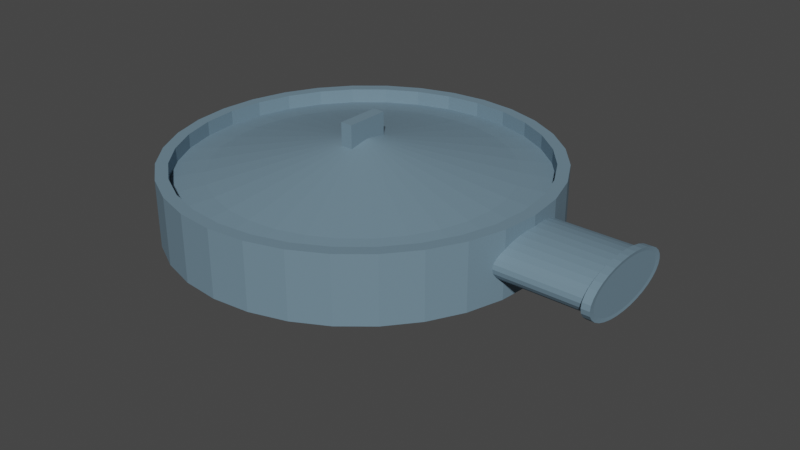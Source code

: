 # Source: intake.blend  (saved by Blender 3.5.10; exported with 4.5.12 LTS)
import bpy
from mathutils import Matrix  # noqa: F401  (used for matrix-valued properties, if any)

bpy.ops.wm.read_factory_settings(use_empty=True)
scene = bpy.context.scene
scene.name = 'Scene'

# ---- collections
col_collection = bpy.data.collections.new('Collection'); scene.collection.children.link(col_collection)

# ---- materials (node trees are filled in below, after node groups)
mat_material_001 = bpy.data.materials.new('Material.001')
mat_material_001.use_transparent_shadow = False

# ---- material node trees
mat_material_001.use_nodes = True; mat_material_001.node_tree.nodes.clear()
_N = mat_material_001.node_tree.nodes; _L = mat_material_001.node_tree.links
n0 = _N.new('ShaderNodeBsdfPrincipled'); n0.name = 'Principled BSDF'; n0.location = (10, 300)
n0.distribution = 'GGX'
n0.subsurface_method = 'RANDOM_WALK_SKIN'
n0.inputs[0].default_value = (0.1551, 0.2441, 0.3108, 1.0)
n0.inputs[3].default_value = 1.45
n0.inputs[27].default_value = (0.0, 0.0, 0.0, 1.0)
n0.inputs[28].default_value = 1.0
n1 = _N.new('ShaderNodeOutputMaterial'); n1.name = 'Material Output'; n1.location = (300, 300)
_L.new(n0.outputs[0], n1.inputs[0])
n1.is_active_output = True

# ---- world
world_world = bpy.data.worlds.new('World'); scene.world = world_world
world_world.use_nodes = True; world_world.node_tree.nodes.clear()
_N = world_world.node_tree.nodes; _L = world_world.node_tree.links
n0 = _N.new('ShaderNodeOutputWorld'); n0.name = 'World Output'; n0.location = (300, 300)
n1 = _N.new('ShaderNodeBackground'); n1.name = 'Background'; n1.location = (10, 300)
n1.inputs[0].default_value = (0.05088, 0.05088, 0.05088, 1.0)
_L.new(n1.outputs[0], n0.inputs[0])
n0.is_active_output = True
world_world.color = (0.05088, 0.05088, 0.05088)
world_world.use_sun_shadow = False
world_world.sun_shadow_jitter_overblur = 0.0

# ---- meshes
me_cylinder = bpy.data.meshes.new('Cylinder')
me_cylinder.from_pydata([(0.0, 1.0, -1.0), (0.0, 0.9373, 1.0), (0.1951, 0.9808, -1.0), (0.1829, 0.9193, 1.0), (0.3827, 0.9239, -1.0), (0.3587, 0.866, 1.0), (0.5556, 0.8315, -1.0), (0.5207, 0.7793, 1.0), (0.7071, 0.7071, -1.0), (0.6628, 0.6628, 1.0), (0.8315, 0.5556, -1.0), (0.7793, 0.5207, 1.0), (0.9239, 0.3827, -1.0), (0.866, 0.3587, 1.0), (0.9808, 0.1951, -1.0), (0.9193, 0.1829, 1.0), (1.0, 0.0, -1.0), (0.9373, 0.0, 1.0), (0.9808, -0.1951, -1.0), (0.9193, -0.1829, 1.0), (0.9239, -0.3827, -1.0), (0.866, -0.3587, 1.0), (0.8315, -0.5556, -1.0), (0.7793, -0.5207, 1.0), (0.7071, -0.7071, -1.0), (0.6628, -0.6628, 1.0), (0.5556, -0.8315, -1.0), (0.5207, -0.7793, 1.0), (0.3827, -0.9239, -1.0), (0.3587, -0.866, 1.0), (0.1951, -0.9808, -1.0), (0.1829, -0.9193, 1.0), (0.0, -1.0, -1.0), (0.0, -0.9373, 1.0), (-0.1951, -0.9808, -1.0), (-0.1829, -0.9193, 1.0), (-0.3827, -0.9239, -1.0), (-0.3587, -0.866, 1.0), (-0.5556, -0.8315, -1.0), (-0.5207, -0.7793, 1.0), (-0.7071, -0.7071, -1.0), (-0.6628, -0.6628, 1.0), (-0.8315, -0.5556, -1.0), (-0.7793, -0.5207, 1.0), (-0.9239, -0.3827, -1.0), (-0.866, -0.3587, 1.0), (-0.9808, -0.1951, -1.0), (-0.9193, -0.1829, 1.0), (-1.0, 0.0, -1.0), (-0.9373, 0.0, 1.0), (-0.9808, 0.1951, -1.0), (-0.9193, 0.1829, 1.0), (-0.9239, 0.3827, -1.0), (-0.866, 0.3587, 1.0), (-0.8315, 0.5556, -1.0), (-0.7793, 0.5207, 1.0), (-0.7071, 0.7071, -1.0), (-0.6628, 0.6628, 1.0), (-0.5556, 0.8315, -1.0), (-0.5207, 0.7793, 1.0), (-0.3827, 0.9239, -1.0), (-0.3587, 0.866, 1.0), (-0.1951, 0.9808, -1.0), (-0.1829, 0.9193, 1.0), (0.1951, 0.9808, 1.0), (0.0, 1.0, 1.0), (0.3827, 0.9239, 1.0), (0.5556, 0.8315, 1.0), (0.7071, 0.7071, 1.0), (0.8315, 0.5556, 1.0), (0.9239, 0.3827, 1.0), (0.9808, 0.1951, 1.0), (1.0, 0.0, 1.0), (0.9808, -0.1951, 1.0), (0.9239, -0.3827, 1.0), (0.8315, -0.5556, 1.0), (0.7071, -0.7071, 1.0), (0.5556, -0.8315, 1.0), (0.3827, -0.9239, 1.0), (0.1951, -0.9808, 1.0), (0.0, -1.0, 1.0), (-0.1951, -0.9808, 1.0), (-0.3827, -0.9239, 1.0), (-0.5556, -0.8315, 1.0), (-0.7071, -0.7071, 1.0), (-0.8315, -0.5556, 1.0), (-0.9239, -0.3827, 1.0), (-0.9808, -0.1951, 1.0), (-1.0, 0.0, 1.0), (-0.9808, 0.1951, 1.0), (-0.9239, 0.3827, 1.0), (-0.8315, 0.5556, 1.0), (-0.7071, 0.7071, 1.0), (-0.5556, 0.8315, 1.0), (-0.3827, 0.9239, 1.0), (-0.1951, 0.9808, 1.0), (0.1493, 0.7507, 0.7017), (0.0, 0.7654, 0.7017), (0.2929, 0.7071, 0.7017), (0.4252, 0.6364, 0.7017), (0.5412, 0.5412, 0.7017), (0.6364, 0.4252, 0.7017), (0.7071, 0.2929, 0.7017), (0.7507, 0.1493, 0.7017), (0.7654, 0.0, 0.7017), (0.7507, -0.1493, 0.7017), (0.7071, -0.2929, 0.7017), (0.6364, -0.4252, 0.7017), (0.5412, -0.5412, 0.7017), (0.4252, -0.6364, 0.7017), (0.2929, -0.7071, 0.7017), (0.1493, -0.7507, 0.7017), (0.0, -0.7654, 0.7017), (-0.1493, -0.7507, 0.7017), (-0.2929, -0.7071, 0.7017), (-0.4252, -0.6364, 0.7017), (-0.5412, -0.5412, 0.7017), (-0.6364, -0.4252, 0.7017), (-0.7071, -0.2929, 0.7017), (-0.7507, -0.1493, 0.7017), (-0.7654, 0.0, 0.7017), (-0.7507, 0.1493, 0.7017), (-0.7071, 0.2929, 0.7017), (-0.6364, 0.4252, 0.7017), (-0.5412, 0.5412, 0.7017), (-0.4252, 0.6364, 0.7017), (-0.2929, 0.7071, 0.7017), (-0.1493, 0.7507, 0.7017), (0.1829, 0.9193, 0.56), (0.0, 0.9373, 0.56), (0.3587, 0.866, 0.56), (0.5207, 0.7793, 0.56), (0.6628, 0.6628, 0.56), (0.7793, 0.5207, 0.56), (0.866, 0.3587, 0.56), (0.9193, 0.1829, 0.56), (0.9373, 0.0, 0.56), (0.9193, -0.1829, 0.56), (0.866, -0.3587, 0.56), (0.7793, -0.5207, 0.56), (0.6628, -0.6628, 0.56), (0.5207, -0.7793, 0.56), (0.3587, -0.866, 0.56), (0.1829, -0.9193, 0.56), (0.0, -0.9373, 0.56), (-0.1829, -0.9193, 0.56), (-0.3587, -0.866, 0.56), (-0.5207, -0.7793, 0.56), (-0.6628, -0.6628, 0.56), (-0.7793, -0.5207, 0.56), (-0.866, -0.3587, 0.56), (-0.9193, -0.1829, 0.56), (-0.9373, 0.0, 0.56), (-0.9193, 0.1829, 0.56), (-0.866, 0.3587, 0.56), (-0.7793, 0.5207, 0.56), (-0.6628, 0.6628, 0.56), (-0.5207, 0.7793, 0.56), (-0.3587, 0.866, 0.56), (-0.1829, 0.9193, 0.56), (0.0, 4.655e-09, 1.621)], [], [(0, 65, 64, 2), (2, 64, 66, 4), (4, 66, 67, 6), (6, 67, 68, 8), (8, 68, 69, 10), (10, 69, 70, 12), (12, 70, 71, 14), (14, 71, 72, 16), (16, 72, 73, 18), (18, 73, 74, 20), (20, 74, 75, 22), (22, 75, 76, 24), (24, 76, 77, 26), (26, 77, 78, 28), (28, 78, 79, 30), (30, 79, 80, 32), (32, 80, 81, 34), (34, 81, 82, 36), (36, 82, 83, 38), (38, 83, 84, 40), (40, 84, 85, 42), (42, 85, 86, 44), (44, 86, 87, 46), (46, 87, 88, 48), (48, 88, 89, 50), (50, 89, 90, 52), (52, 90, 91, 54), (54, 91, 92, 56), (56, 92, 93, 58), (58, 93, 94, 60), (49, 47, 151, 152), (60, 94, 95, 62), (62, 95, 65, 0), (0, 2, 4, 6, 8, 10, 12, 14, 16, 18, 20, 22, 24, 26, 28, 30, 32, 34, 36, 38, 40, 42, 44, 46, 48, 50, 52, 54, 56, 58, 60, 62), (1, 3, 64, 65), (3, 5, 66, 64), (5, 7, 67, 66), (7, 9, 68, 67), (9, 11, 69, 68), (11, 13, 70, 69), (13, 15, 71, 70), (15, 17, 72, 71), (17, 19, 73, 72), (19, 21, 74, 73), (21, 23, 75, 74), (23, 25, 76, 75), (25, 27, 77, 76), (27, 29, 78, 77), (29, 31, 79, 78), (31, 33, 80, 79), (33, 35, 81, 80), (35, 37, 82, 81), (37, 39, 83, 82), (39, 41, 84, 83), (41, 43, 85, 84), (43, 45, 86, 85), (45, 47, 87, 86), (47, 49, 88, 87), (49, 51, 89, 88), (51, 53, 90, 89), (53, 55, 91, 90), (55, 57, 92, 91), (57, 59, 93, 92), (59, 61, 94, 93), (61, 63, 95, 94), (63, 1, 65, 95), (23, 21, 138, 139), (51, 49, 152, 153), (25, 23, 139, 140), (53, 51, 153, 154), (27, 25, 140, 141), (55, 53, 154, 155), (29, 27, 141, 142), (3, 1, 129, 128), (57, 55, 155, 156), (31, 29, 142, 143), (5, 3, 128, 130), (59, 57, 156, 157), (33, 31, 143, 144), (7, 5, 130, 131), (61, 59, 157, 158), (35, 33, 144, 145), (9, 7, 131, 132), (63, 61, 158, 159), (37, 35, 145, 146), (11, 9, 132, 133), (1, 63, 159, 129), (39, 37, 146, 147), (13, 11, 133, 134), (41, 39, 147, 148), (15, 13, 134, 135), (43, 41, 148, 149), (17, 15, 135, 136), (45, 43, 149, 150), (19, 17, 136, 137), (47, 45, 150, 151), (21, 19, 137, 138), (97, 96, 128, 129), (96, 98, 130, 128), (98, 99, 131, 130), (99, 100, 132, 131), (100, 101, 133, 132), (101, 102, 134, 133), (102, 103, 135, 134), (103, 104, 136, 135), (104, 105, 137, 136), (105, 106, 138, 137), (106, 107, 139, 138), (107, 108, 140, 139), (108, 109, 141, 140), (109, 110, 142, 141), (110, 111, 143, 142), (111, 112, 144, 143), (112, 113, 145, 144), (113, 114, 146, 145), (114, 115, 147, 146), (115, 116, 148, 147), (116, 117, 149, 148), (117, 118, 150, 149), (118, 119, 151, 150), (119, 120, 152, 151), (120, 121, 153, 152), (121, 122, 154, 153), (122, 123, 155, 154), (123, 124, 156, 155), (124, 125, 157, 156), (125, 126, 158, 157), (126, 127, 159, 158), (127, 97, 129, 159), (96, 97, 160), (97, 127, 160), (127, 126, 160), (126, 125, 160), (125, 124, 160), (124, 123, 160), (123, 122, 160), (122, 121, 160), (121, 120, 160), (120, 119, 160), (119, 118, 160), (118, 117, 160), (117, 116, 160), (116, 115, 160), (115, 114, 160), (114, 113, 160), (113, 112, 160), (112, 111, 160), (111, 110, 160), (110, 109, 160), (109, 108, 160), (108, 107, 160), (107, 106, 160), (106, 105, 160), (105, 104, 160), (104, 103, 160), (103, 102, 160), (102, 101, 160), (101, 100, 160), (100, 99, 160), (99, 98, 160), (98, 96, 160)])
_uv = me_cylinder.uv_layers.new(name='UVMap')
_uv.uv.foreach_set('vector', [1.0, 0.5, 1.0, 1.0, 0.9688, 1.0, 0.9688, 0.5, 0.9688, 0.5, 0.9688, 1.0, 0.9375, 1.0, 0.9375, 0.5, 0.9375, 0.5, 0.9375, 1.0, 0.9062, 1.0, 0.9062, 0.5, 0.9062, 0.5, 0.9062, 1.0, 0.875, 1.0, 0.875, 0.5, 0.875, 0.5, 0.875, 1.0, 0.8438, 1.0, 0.8438, 0.5, 0.8438, 0.5, 0.8438, 1.0, 0.8125, 1.0, 0.8125, 0.5, 0.8125, 0.5, 0.8125, 1.0, 0.7812, 1.0, 0.7812, 0.5, 0.7812, 0.5, 0.7812, 1.0, 0.75, 1.0, 0.75, 0.5, 0.75, 0.5, 0.75, 1.0, 0.7188, 1.0, 0.7188, 0.5, 0.7188, 0.5, 0.7188, 1.0, 0.6875, 1.0, 0.6875, 0.5, 0.6875, 0.5, 0.6875, 1.0, 0.6562, 1.0, 0.6562, 0.5, 0.6562, 0.5, 0.6562, 1.0, 0.625, 1.0, 0.625, 0.5, 0.625, 0.5, 0.625, 1.0, 0.5938, 1.0, 0.5938, 0.5, 0.5938, 0.5, 0.5938, 1.0, 0.5625, 1.0, 0.5625, 0.5, 0.5625, 0.5, 0.5625, 1.0, 0.5312, 1.0, 0.5312, 0.5, 0.5312, 0.5, 0.5312, 1.0, 0.5, 1.0, 0.5, 0.5, 0.5, 0.5, 0.5, 1.0, 0.4688, 1.0, 0.4688, 0.5, 0.4688, 0.5, 0.4688, 1.0, 0.4375, 1.0, 0.4375, 0.5, 0.4375, 0.5, 0.4375, 1.0, 0.4062, 1.0, 0.4062, 0.5, 0.4062, 0.5, 0.4062, 1.0, 0.375, 1.0, 0.375, 0.5, 0.375, 0.5, 0.375, 1.0, 0.3438, 1.0, 0.3438, 0.5, 0.3438, 0.5, 0.3438, 1.0, 0.3125, 1.0, 0.3125, 0.5, 0.3125, 0.5, 0.3125, 1.0, 0.2812, 1.0, 0.2812, 0.5, 0.2812, 0.5, 0.2812, 1.0, 0.25, 1.0, 0.25, 0.5, 0.25, 0.5, 0.25, 1.0, 0.2188, 1.0, 0.2188, 0.5, 0.2188, 0.5, 0.2188, 1.0, 0.1875, 1.0, 0.1875, 0.5, 0.1875, 0.5, 0.1875, 1.0, 0.1562, 1.0, 0.1562, 0.5, 0.1562, 0.5, 0.1562, 1.0, 0.125, 1.0, 0.125, 0.5, 0.125, 0.5, 0.125, 1.0, 0.09375, 1.0, 0.09375, 0.5, 0.09375, 0.5, 0.09375, 1.0, 0.0625, 1.0, 0.0625, 0.5, 0.02505, 0.25, 0.02937, 0.2061, 0.02937, 0.2061, 0.02505, 0.25, 0.0625, 0.5, 0.0625, 1.0, 0.03125, 1.0, 0.03125, 0.5, 0.03125, 0.5, 0.03125, 1.0, 0.0, 1.0, 0.0, 0.5, 0.75, 0.49, 0.7968, 0.4854, 0.8418, 0.4717, 0.8833, 0.4496, 0.9197, 0.4197, 0.9496, 0.3833, 0.9717, 0.3418, 0.9854, 0.2968, 0.99, 0.25, 0.9854, 0.2032, 0.9717, 0.1582, 0.9496, 0.1167, 0.9197, 0.08029, 0.8833, 0.05045, 0.8418, 0.02827, 0.7968, 0.01461, 0.75, 0.01, 0.7032, 0.01461, 0.6582, 0.02827, 0.6167, 0.05045, 0.5803, 0.08029, 0.5504, 0.1167, 0.5283, 0.1582, 0.5146, 0.2032, 0.51, 0.25, 0.5146, 0.2968, 0.5283, 0.3418, 0.5504, 0.3833, 0.5803, 0.4197, 0.6167, 0.4496, 0.6582, 0.4717, 0.7032, 0.4854, 0.25, 0.475, 0.2939, 0.4706, 0.2968, 0.4854, 0.25, 0.49, 0.2939, 0.4706, 0.3361, 0.4578, 0.3418, 0.4717, 0.2968, 0.4854, 0.3361, 0.4578, 0.375, 0.437, 0.3833, 0.4496, 0.3418, 0.4717, 0.375, 0.437, 0.4091, 0.4091, 0.4197, 0.4197, 0.3833, 0.4496, 0.4091, 0.4091, 0.437, 0.375, 0.4496, 0.3833, 0.4197, 0.4197, 0.437, 0.375, 0.4578, 0.3361, 0.4717, 0.3418, 0.4496, 0.3833, 0.4578, 0.3361, 0.4706, 0.2939, 0.4854, 0.2968, 0.4717, 0.3418, 0.4706, 0.2939, 0.475, 0.25, 0.49, 0.25, 0.4854, 0.2968, 0.475, 0.25, 0.4706, 0.2061, 0.4854, 0.2032, 0.49, 0.25, 0.4706, 0.2061, 0.4578, 0.1639, 0.4717, 0.1582, 0.4854, 0.2032, 0.4578, 0.1639, 0.437, 0.125, 0.4496, 0.1167, 0.4717, 0.1582, 0.437, 0.125, 0.4091, 0.09093, 0.4197, 0.08029, 0.4496, 0.1167, 0.4091, 0.09093, 0.375, 0.06296, 0.3833, 0.05045, 0.4197, 0.08029, 0.375, 0.06296, 0.3361, 0.04217, 0.3418, 0.02827, 0.3833, 0.05045, 0.3361, 0.04217, 0.2939, 0.02937, 0.2968, 0.01461, 0.3418, 0.02827, 0.2939, 0.02937, 0.25, 0.02505, 0.25, 0.01, 0.2968, 0.01461, 0.25, 0.02505, 0.2061, 0.02937, 0.2032, 0.01461, 0.25, 0.01, 0.2061, 0.02937, 0.1639, 0.04217, 0.1582, 0.02827, 0.2032, 0.01461, 0.1639, 0.04217, 0.125, 0.06296, 0.1167, 0.05045, 0.1582, 0.02827, 0.125, 0.06296, 0.09093, 0.09093, 0.08029, 0.08029, 0.1167, 0.05045, 0.09093, 0.09093, 0.06296, 0.125, 0.05045, 0.1167, 0.08029, 0.08029, 0.06296, 0.125, 0.04217, 0.1639, 0.02827, 0.1582, 0.05045, 0.1167, 0.04217, 0.1639, 0.02937, 0.2061, 0.01461, 0.2032, 0.02827, 0.1582, 0.02937, 0.2061, 0.02505, 0.25, 0.01, 0.25, 0.01461, 0.2032, 0.02505, 0.25, 0.02937, 0.2939, 0.01461, 0.2968, 0.01, 0.25, 0.02937, 0.2939, 0.04217, 0.3361, 0.02827, 0.3418, 0.01461, 0.2968, 0.04217, 0.3361, 0.06296, 0.375, 0.05045, 0.3833, 0.02827, 0.3418, 0.06296, 0.375, 0.09093, 0.4091, 0.08029, 0.4197, 0.05045, 0.3833, 0.09093, 0.4091, 0.125, 0.437, 0.1167, 0.4496, 0.08029, 0.4197, 0.125, 0.437, 0.1639, 0.4578, 0.1582, 0.4717, 0.1167, 0.4496, 0.1639, 0.4578, 0.2061, 0.4706, 0.2032, 0.4854, 0.1582, 0.4717, 0.2061, 0.4706, 0.25, 0.475, 0.25, 0.49, 0.2032, 0.4854, 0.437, 0.125, 0.4578, 0.1639, 0.4578, 0.1639, 0.437, 0.125, 0.02937, 0.2939, 0.02505, 0.25, 0.02505, 0.25, 0.02937, 0.2939, 0.4091, 0.09093, 0.437, 0.125, 0.437, 0.125, 0.4091, 0.09093, 0.04217, 0.3361, 0.02937, 0.2939, 0.02937, 0.2939, 0.04217, 0.3361, 0.375, 0.06296, 0.4091, 0.09093, 0.4091, 0.09093, 0.375, 0.06296, 0.06296, 0.375, 0.04217, 0.3361, 0.04217, 0.3361, 0.06296, 0.375, 0.3361, 0.04217, 0.375, 0.06296, 0.375, 0.06296, 0.3361, 0.04217, 0.2939, 0.4706, 0.25, 0.475, 0.25, 0.475, 0.2939, 0.4706, 0.09093, 0.4091, 0.06296, 0.375, 0.06296, 0.375, 0.09093, 0.4091, 0.2939, 0.02937, 0.3361, 0.04217, 0.3361, 0.04217, 0.2939, 0.02937, 0.3361, 0.4578, 0.2939, 0.4706, 0.2939, 0.4706, 0.3361, 0.4578, 0.125, 0.437, 0.09093, 0.4091, 0.09093, 0.4091, 0.125, 0.437, 0.25, 0.02505, 0.2939, 0.02937, 0.2939, 0.02937, 0.25, 0.02505, 0.375, 0.437, 0.3361, 0.4578, 0.3361, 0.4578, 0.375, 0.437, 0.1639, 0.4578, 0.125, 0.437, 0.125, 0.437, 0.1639, 0.4578, 0.2061, 0.02937, 0.25, 0.02505, 0.25, 0.02505, 0.2061, 0.02937, 0.4091, 0.4091, 0.375, 0.437, 0.375, 0.437, 0.4091, 0.4091, 0.2061, 0.4706, 0.1639, 0.4578, 0.1639, 0.4578, 0.2061, 0.4706, 0.1639, 0.04217, 0.2061, 0.02937, 0.2061, 0.02937, 0.1639, 0.04217, 0.437, 0.375, 0.4091, 0.4091, 0.4091, 0.4091, 0.437, 0.375, 0.25, 0.475, 0.2061, 0.4706, 0.2061, 0.4706, 0.25, 0.475, 0.125, 0.06296, 0.1639, 0.04217, 0.1639, 0.04217, 0.125, 0.06296, 0.4578, 0.3361, 0.437, 0.375, 0.437, 0.375, 0.4578, 0.3361, 0.09093, 0.09093, 0.125, 0.06296, 0.125, 0.06296, 0.09093, 0.09093, 0.4706, 0.2939, 0.4578, 0.3361, 0.4578, 0.3361, 0.4706, 0.2939, 0.06296, 0.125, 0.09093, 0.09093, 0.09093, 0.09093, 0.06296, 0.125, 0.475, 0.25, 0.4706, 0.2939, 0.4706, 0.2939, 0.475, 0.25, 0.04217, 0.1639, 0.06296, 0.125, 0.06296, 0.125, 0.04217, 0.1639, 0.4706, 0.2061, 0.475, 0.25, 0.475, 0.25, 0.4706, 0.2061, 0.02937, 0.2061, 0.04217, 0.1639, 0.04217, 0.1639, 0.02937, 0.2061, 0.4578, 0.1639, 0.4706, 0.2061, 0.4706, 0.2061, 0.4578, 0.1639, 0.25, 0.4337, 0.2858, 0.4302, 0.2939, 0.4706, 0.25, 0.475, 0.2858, 0.4302, 0.3203, 0.4197, 0.3361, 0.4578, 0.2939, 0.4706, 0.3203, 0.4197, 0.3521, 0.4027, 0.375, 0.437, 0.3361, 0.4578, 0.3521, 0.4027, 0.3799, 0.3799, 0.4091, 0.4091, 0.375, 0.437, 0.3799, 0.3799, 0.4027, 0.3521, 0.437, 0.375, 0.4091, 0.4091, 0.4027, 0.3521, 0.4197, 0.3203, 0.4578, 0.3361, 0.437, 0.375, 0.4197, 0.3203, 0.4302, 0.2858, 0.4706, 0.2939, 0.4578, 0.3361, 0.4302, 0.2858, 0.4337, 0.25, 0.475, 0.25, 0.4706, 0.2939, 0.4337, 0.25, 0.4302, 0.2142, 0.4706, 0.2061, 0.475, 0.25, 0.4302, 0.2142, 0.4197, 0.1797, 0.4578, 0.1639, 0.4706, 0.2061, 0.4197, 0.1797, 0.4027, 0.1479, 0.437, 0.125, 0.4578, 0.1639, 0.4027, 0.1479, 0.3799, 0.1201, 0.4091, 0.09093, 0.437, 0.125, 0.3799, 0.1201, 0.3521, 0.09727, 0.375, 0.06296, 0.4091, 0.09093, 0.3521, 0.09727, 0.3203, 0.08029, 0.3361, 0.04217, 0.375, 0.06296, 0.3203, 0.08029, 0.2858, 0.06984, 0.2939, 0.02937, 0.3361, 0.04217, 0.2858, 0.06984, 0.25, 0.06631, 0.25, 0.02505, 0.2939, 0.02937, 0.25, 0.06631, 0.2142, 0.06984, 0.2061, 0.02937, 0.25, 0.02505, 0.2142, 0.06984, 0.1797, 0.08029, 0.1639, 0.04217, 0.2061, 0.02937, 0.1797, 0.08029, 0.1479, 0.09727, 0.125, 0.06296, 0.1639, 0.04217, 0.1479, 0.09727, 0.1201, 0.1201, 0.09093, 0.09093, 0.125, 0.06296, 0.1201, 0.1201, 0.09727, 0.1479, 0.06296, 0.125, 0.09093, 0.09093, 0.09727, 0.1479, 0.08029, 0.1797, 0.04217, 0.1639, 0.06296, 0.125, 0.08029, 0.1797, 0.06984, 0.2142, 0.02937, 0.2061, 0.04217, 0.1639, 0.06984, 0.2142, 0.06631, 0.25, 0.02505, 0.25, 0.02937, 0.2061, 0.06631, 0.25, 0.06984, 0.2858, 0.02937, 0.2939, 0.02505, 0.25, 0.06984, 0.2858, 0.08029, 0.3203, 0.04217, 0.3361, 0.02937, 0.2939, 0.08029, 0.3203, 0.09727, 0.3521, 0.06296, 0.375, 0.04217, 0.3361, 0.09727, 0.3521, 0.1201, 0.3799, 0.09093, 0.4091, 0.06296, 0.375, 0.1201, 0.3799, 0.1479, 0.4027, 0.125, 0.437, 0.09093, 0.4091, 0.1479, 0.4027, 0.1797, 0.4197, 0.1639, 0.4578, 0.125, 0.437, 0.1797, 0.4197, 0.2142, 0.4302, 0.2061, 0.4706, 0.1639, 0.4578, 0.2142, 0.4302, 0.25, 0.4337, 0.25, 0.475, 0.2061, 0.4706, 0.2858, 0.4302, 0.25, 0.4337, 0.25, 0.25, 0.25, 0.4337, 0.2142, 0.4302, 0.25, 0.25, 0.2142, 0.4302, 0.1797, 0.4197, 0.25, 0.25, 0.1797, 0.4197, 0.1479, 0.4027, 0.25, 0.25, 0.1479, 0.4027, 0.1201, 0.3799, 0.25, 0.25, 0.1201, 0.3799, 0.09727, 0.3521, 0.25, 0.25, 0.09727, 0.3521, 0.08029, 0.3203, 0.25, 0.25, 0.08029, 0.3203, 0.06984, 0.2858, 0.25, 0.25, 0.06984, 0.2858, 0.06631, 0.25, 0.25, 0.25, 0.06631, 0.25, 0.06984, 0.2142, 0.25, 0.25, 0.06984, 0.2142, 0.08029, 0.1797, 0.25, 0.25, 0.08029, 0.1797, 0.09727, 0.1479, 0.25, 0.25, 0.09727, 0.1479, 0.1201, 0.1201, 0.25, 0.25, 0.1201, 0.1201, 0.1479, 0.09727, 0.25, 0.25, 0.1479, 0.09727, 0.1797, 0.08029, 0.25, 0.25, 0.1797, 0.08029, 0.2142, 0.06984, 0.25, 0.25, 0.2142, 0.06984, 0.25, 0.06631, 0.25, 0.25, 0.25, 0.06631, 0.2858, 0.06984, 0.25, 0.25, 0.2858, 0.06984, 0.3203, 0.08029, 0.25, 0.25, 0.3203, 0.08029, 0.3521, 0.09727, 0.25, 0.25, 0.3521, 0.09727, 0.3799, 0.1201, 0.25, 0.25, 0.3799, 0.1201, 0.4027, 0.1479, 0.25, 0.25, 0.4027, 0.1479, 0.4197, 0.1797, 0.25, 0.25, 0.4197, 0.1797, 0.4302, 0.2142, 0.25, 0.25, 0.4302, 0.2142, 0.4337, 0.25, 0.25, 0.25, 0.4337, 0.25, 0.4302, 0.2858, 0.25, 0.25, 0.4302, 0.2858, 0.4197, 0.3203, 0.25, 0.25, 0.4197, 0.3203, 0.4027, 0.3521, 0.25, 0.25, 0.4027, 0.3521, 0.3799, 0.3799, 0.25, 0.25, 0.3799, 0.3799, 0.3521, 0.4027, 0.25, 0.25, 0.3521, 0.4027, 0.3203, 0.4197, 0.25, 0.25, 0.3203, 0.4197, 0.2858, 0.4302, 0.25, 0.25])
me_cylinder.materials.append(mat_material_001)
me_cylinder.update()
me_cube_001 = bpy.data.meshes.new('Cube.001')
me_cube_001.from_pydata([(-1.0, -1.0, -1.0), (-1.0, -1.0, 1.0), (-1.0, 1.0, -1.0), (-1.0, 1.0, 1.0), (1.0, -1.0, -1.0), (1.0, -1.0, 1.0), (1.0, 1.0, -1.0), (1.0, 1.0, 1.0)], [], [(0, 1, 3, 2), (2, 3, 7, 6), (6, 7, 5, 4), (4, 5, 1, 0), (2, 6, 4, 0), (7, 3, 1, 5)])
_uv = me_cube_001.uv_layers.new(name='UVMap')
_uv.uv.foreach_set('vector', [0.375, 0.0, 0.625, 0.0, 0.625, 0.25, 0.375, 0.25, 0.375, 0.25, 0.625, 0.25, 0.625, 0.5, 0.375, 0.5, 0.375, 0.5, 0.625, 0.5, 0.625, 0.75, 0.375, 0.75, 0.375, 0.75, 0.625, 0.75, 0.625, 1.0, 0.375, 1.0, 0.125, 0.5, 0.375, 0.5, 0.375, 0.75, 0.125, 0.75, 0.625, 0.5, 0.875, 0.5, 0.875, 0.75, 0.625, 0.75])
me_cube_001.materials.append(mat_material_001)
me_cube_001.update()
me_cylinder_001 = bpy.data.meshes.new('Cylinder.001')
me_cylinder_001.from_pydata([(0.0, 1.0, -1.0), (0.0, 1.0, 1.0), (0.1951, 0.9808, -1.0), (0.1951, 0.9808, 1.0), (0.3827, 0.9239, -1.0), (0.3827, 0.9239, 1.0), (0.5556, 0.8315, -1.0), (0.5556, 0.8315, 1.0), (0.7071, 0.7071, -1.0), (0.7071, 0.7071, 1.0), (0.8315, 0.5556, -1.0), (0.8315, 0.5556, 1.0), (0.9239, 0.3827, -1.0), (0.9239, 0.3827, 1.0), (0.9808, 0.1951, -1.0), (0.9808, 0.1951, 1.0), (1.0, 0.0, -1.0), (1.0, 0.0, 1.0), (0.9808, -0.1951, -1.0), (0.9808, -0.1951, 1.0), (0.9239, -0.3827, -1.0), (0.9239, -0.3827, 1.0), (0.8315, -0.5556, -1.0), (0.8315, -0.5556, 1.0), (0.7071, -0.7071, -1.0), (0.7071, -0.7071, 1.0), (0.5556, -0.8315, -1.0), (0.5556, -0.8315, 1.0), (0.3827, -0.9239, -1.0), (0.3827, -0.9239, 1.0), (0.1951, -0.9808, -1.0), (0.1951, -0.9808, 1.0), (0.0, -1.0, -1.0), (0.0, -1.0, 1.0), (-0.1951, -0.9808, -1.0), (-0.1951, -0.9808, 1.0), (-0.3827, -0.9239, -1.0), (-0.3827, -0.9239, 1.0), (-0.5556, -0.8315, -1.0), (-0.5556, -0.8315, 1.0), (-0.7071, -0.7071, -1.0), (-0.7071, -0.7071, 1.0), (-0.8315, -0.5556, -1.0), (-0.8315, -0.5556, 1.0), (-0.9239, -0.3827, -1.0), (-0.9239, -0.3827, 1.0), (-0.9808, -0.1951, -1.0), (-0.9808, -0.1951, 1.0), (-1.0, 0.0, -1.0), (-1.0, 0.0, 1.0), (-0.9808, 0.1951, -1.0), (-0.9808, 0.1951, 1.0), (-0.9239, 0.3827, -1.0), (-0.9239, 0.3827, 1.0), (-0.8315, 0.5556, -1.0), (-0.8315, 0.5556, 1.0), (-0.7071, 0.7071, -1.0), (-0.7071, 0.7071, 1.0), (-0.5556, 0.8315, -1.0), (-0.5556, 0.8315, 1.0), (-0.3827, 0.9239, -1.0), (-0.3827, 0.9239, 1.0), (-0.1951, 0.9808, -1.0), (-0.1951, 0.9808, 1.0), (0.0, 1.0, 0.853), (0.1951, 0.9808, 0.853), (0.3827, 0.9239, 0.853), (0.5556, 0.8315, 0.853), (0.7071, 0.7071, 0.853), (0.8315, 0.5556, 0.853), (0.9239, 0.3827, 0.853), (0.9808, 0.1951, 0.853), (1.0, 0.0, 0.853), (0.9808, -0.1951, 0.853), (0.9239, -0.3827, 0.853), (0.8315, -0.5556, 0.853), (0.7071, -0.7071, 0.853), (0.5556, -0.8315, 0.853), (0.3827, -0.9239, 0.853), (0.1951, -0.9808, 0.853), (0.0, -1.0, 0.853), (-0.1951, -0.9808, 0.853), (-0.3827, -0.9239, 0.853), (-0.5556, -0.8315, 0.853), (-0.7071, -0.7071, 0.853), (-0.8315, -0.5556, 0.853), (-0.9239, -0.3827, 0.853), (-0.9808, -0.1951, 0.853), (-1.0, 0.0, 0.853), (-0.9808, 0.1951, 0.853), (-0.9239, 0.3827, 0.853), (-0.8315, 0.5556, 0.853), (-0.7071, 0.7071, 0.853), (-0.5556, 0.8315, 0.853), (-0.3827, 0.9239, 0.853), (-0.1951, 0.9808, 0.853), (0.2201, 1.107, 1.009), (1.362e-09, 1.128, 1.009), (1.362e-09, 1.128, 0.8435), (0.4318, 1.042, 1.009), (0.6269, 0.9382, 1.009), (0.7978, 0.7978, 1.009), (0.9382, 0.6269, 1.009), (1.042, 0.4318, 1.009), (1.107, 0.2201, 1.009), (1.128, 6.938e-10, 1.009), (1.107, -0.2201, 1.009), (1.042, -0.4318, 1.009), (0.9382, -0.6269, 1.009), (0.7978, -0.7978, 1.009), (0.6269, -0.9382, 1.009), (0.4318, -1.042, 1.009), (0.2201, -1.107, 1.009), (1.362e-09, -1.128, 1.009), (-0.2201, -1.107, 1.009), (-0.4318, -1.042, 1.009), (-0.6269, -0.9382, 1.009), (-0.7978, -0.7978, 1.009), (-0.9382, -0.6269, 1.009), (-1.042, -0.4318, 1.009), (-1.107, -0.2201, 1.009), (-1.128, 6.938e-10, 1.009), (-1.107, 0.2201, 1.009), (-1.042, 0.4318, 1.009), (-0.9382, 0.6269, 1.009), (-0.7978, 0.7978, 1.009), (-0.6269, 0.9382, 1.009), (-0.4318, 1.042, 1.009), (-0.2201, 1.107, 1.009), (0.2201, 1.107, 0.8435), (0.4318, 1.042, 0.8435), (0.6269, 0.9382, 0.8435), (0.7978, 0.7978, 0.8435), (0.9382, 0.6269, 0.8435), (1.042, 0.4318, 0.8435), (1.107, 0.2201, 0.8435), (1.128, 6.938e-10, 0.8435), (1.107, -0.2201, 0.8435), (1.042, -0.4318, 0.8435), (0.9382, -0.6269, 0.8435), (0.7978, -0.7978, 0.8435), (0.6269, -0.9382, 0.8435), (0.4318, -1.042, 0.8435), (0.2201, -1.107, 0.8435), (1.362e-09, -1.128, 0.8435), (-0.2201, -1.107, 0.8435), (-0.4318, -1.042, 0.8435), (-0.6269, -0.9382, 0.8435), (-0.7978, -0.7978, 0.8435), (-0.9382, -0.6269, 0.8435), (-1.042, -0.4318, 0.8435), (-1.107, -0.2201, 0.8435), (-1.128, 6.938e-10, 0.8435), (-1.107, 0.2201, 0.8435), (-1.042, 0.4318, 0.8435), (-0.9382, 0.6269, 0.8435), (-0.7978, 0.7978, 0.8435), (-0.6269, 0.9382, 0.8435), (-0.4318, 1.042, 0.8435), (-0.2201, 1.107, 0.8435)], [], [(88, 87, 151, 152), (3, 5, 99, 96), (55, 57, 125, 124), (89, 88, 152, 153), (37, 39, 116, 115), (90, 89, 153, 154), (19, 21, 107, 106), (91, 90, 154, 155), (65, 64, 98, 129), (53, 55, 124, 123), (92, 91, 155, 156), (1, 3, 96, 97), (66, 65, 129, 130), (35, 37, 115, 114), (93, 92, 156, 157), (17, 19, 106, 105), (67, 66, 130, 131), (94, 93, 157, 158), (68, 67, 131, 132), (51, 53, 123, 122), (95, 94, 158, 159), (69, 68, 132, 133), (33, 35, 114, 113), (64, 95, 159, 98), (15, 17, 105, 104), (70, 69, 133, 134), (71, 70, 134, 135), (49, 51, 122, 121), (72, 71, 135, 136), (31, 33, 113, 112), (3, 1, 63, 61, 59, 57, 55, 53, 51, 49, 47, 45, 43, 41, 39, 37, 35, 33, 31, 29, 27, 25, 23, 21, 19, 17, 15, 13, 11, 9, 7, 5), (13, 15, 104, 103), (73, 72, 136, 137), (0, 2, 4, 6, 8, 10, 12, 14, 16, 18, 20, 22, 24, 26, 28, 30, 32, 34, 36, 38, 40, 42, 44, 46, 48, 50, 52, 54, 56, 58, 60, 62), (62, 95, 64, 0), (60, 94, 95, 62), (58, 93, 94, 60), (56, 92, 93, 58), (54, 91, 92, 56), (52, 90, 91, 54), (50, 89, 90, 52), (48, 88, 89, 50), (46, 87, 88, 48), (44, 86, 87, 46), (42, 85, 86, 44), (40, 84, 85, 42), (38, 83, 84, 40), (36, 82, 83, 38), (34, 81, 82, 36), (32, 80, 81, 34), (30, 79, 80, 32), (28, 78, 79, 30), (26, 77, 78, 28), (24, 76, 77, 26), (22, 75, 76, 24), (20, 74, 75, 22), (18, 73, 74, 20), (16, 72, 73, 18), (14, 71, 72, 16), (12, 70, 71, 14), (10, 69, 70, 12), (8, 68, 69, 10), (6, 67, 68, 8), (4, 66, 67, 6), (2, 65, 66, 4), (0, 64, 65, 2), (98, 97, 96, 129), (129, 96, 99, 130), (130, 99, 100, 131), (131, 100, 101, 132), (132, 101, 102, 133), (133, 102, 103, 134), (134, 103, 104, 135), (135, 104, 105, 136), (136, 105, 106, 137), (137, 106, 107, 138), (138, 107, 108, 139), (139, 108, 109, 140), (140, 109, 110, 141), (141, 110, 111, 142), (142, 111, 112, 143), (143, 112, 113, 144), (144, 113, 114, 145), (145, 114, 115, 146), (146, 115, 116, 147), (147, 116, 117, 148), (148, 117, 118, 149), (149, 118, 119, 150), (150, 119, 120, 151), (151, 120, 121, 152), (152, 121, 122, 153), (153, 122, 123, 154), (154, 123, 124, 155), (155, 124, 125, 156), (156, 125, 126, 157), (157, 126, 127, 158), (158, 127, 128, 159), (159, 128, 97, 98), (21, 23, 108, 107), (87, 86, 150, 151), (39, 41, 117, 116), (86, 85, 149, 150), (57, 59, 126, 125), (85, 84, 148, 149), (5, 7, 100, 99), (23, 25, 109, 108), (84, 83, 147, 148), (41, 43, 118, 117), (83, 82, 146, 147), (59, 61, 127, 126), (7, 9, 101, 100), (82, 81, 145, 146), (25, 27, 110, 109), (81, 80, 144, 145), (43, 45, 119, 118), (80, 79, 143, 144), (61, 63, 128, 127), (9, 11, 102, 101), (79, 78, 142, 143), (27, 29, 111, 110), (78, 77, 141, 142), (45, 47, 120, 119), (77, 76, 140, 141), (63, 1, 97, 128), (76, 75, 139, 140), (11, 13, 103, 102), (29, 31, 112, 111), (75, 74, 138, 139), (47, 49, 121, 120), (74, 73, 137, 138)])
_uv = me_cylinder_001.uv_layers.new(name='UVMap')
_uv.uv.foreach_set('vector', [0.25, 0.9632, 0.2812, 0.9632, 0.2812, 0.9632, 0.25, 0.9632, 0.2968, 0.4854, 0.3418, 0.4717, 0.3418, 0.4717, 0.2968, 0.4854, 0.05045, 0.3833, 0.08029, 0.4197, 0.08029, 0.4197, 0.05045, 0.3833, 0.2188, 0.9632, 0.25, 0.9632, 0.25, 0.9632, 0.2188, 0.9632, 0.1582, 0.02827, 0.1167, 0.05045, 0.1167, 0.05045, 0.1582, 0.02827, 0.1875, 0.9632, 0.2188, 0.9632, 0.2188, 0.9632, 0.1875, 0.9632, 0.4854, 0.2032, 0.4717, 0.1582, 0.4717, 0.1582, 0.4854, 0.2032, 0.1562, 0.9632, 0.1875, 0.9632, 0.1875, 0.9632, 0.1562, 0.9632, 0.9688, 0.9632, 1.0, 0.9632, 1.0, 0.9632, 0.9688, 0.9632, 0.02827, 0.3418, 0.05045, 0.3833, 0.05045, 0.3833, 0.02827, 0.3418, 0.125, 0.9632, 0.1562, 0.9632, 0.1562, 0.9632, 0.125, 0.9632, 0.25, 0.49, 0.2968, 0.4854, 0.2968, 0.4854, 0.25, 0.49, 0.9375, 0.9632, 0.9688, 0.9632, 0.9688, 0.9632, 0.9375, 0.9632, 0.2032, 0.01461, 0.1582, 0.02827, 0.1582, 0.02827, 0.2032, 0.01461, 0.09375, 0.9632, 0.125, 0.9632, 0.125, 0.9632, 0.09375, 0.9632, 0.49, 0.25, 0.4854, 0.2032, 0.4854, 0.2032, 0.49, 0.25, 0.9062, 0.9632, 0.9375, 0.9632, 0.9375, 0.9632, 0.9062, 0.9632, 0.0625, 0.9632, 0.09375, 0.9632, 0.09375, 0.9632, 0.0625, 0.9632, 0.875, 0.9632, 0.9062, 0.9632, 0.9062, 0.9632, 0.875, 0.9632, 0.01461, 0.2968, 0.02827, 0.3418, 0.02827, 0.3418, 0.01461, 0.2968, 0.03125, 0.9632, 0.0625, 0.9632, 0.0625, 0.9632, 0.03125, 0.9632, 0.8438, 0.9632, 0.875, 0.9632, 0.875, 0.9632, 0.8438, 0.9632, 0.25, 0.01, 0.2032, 0.01461, 0.2032, 0.01461, 0.25, 0.01, 0.0, 0.9632, 0.03125, 0.9632, 0.03125, 0.9632, 0.0, 0.9632, 0.4854, 0.2968, 0.49, 0.25, 0.49, 0.25, 0.4854, 0.2968, 0.8125, 0.9632, 0.8438, 0.9632, 0.8438, 0.9632, 0.8125, 0.9632, 0.7812, 0.9632, 0.8125, 0.9632, 0.8125, 0.9632, 0.7812, 0.9632, 0.01, 0.25, 0.01461, 0.2968, 0.01461, 0.2968, 0.01, 0.25, 0.75, 0.9632, 0.7812, 0.9632, 0.7812, 0.9632, 0.75, 0.9632, 0.2968, 0.01461, 0.25, 0.01, 0.25, 0.01, 0.2968, 0.01461, 0.2968, 0.4854, 0.25, 0.49, 0.2032, 0.4854, 0.1582, 0.4717, 0.1167, 0.4496, 0.08029, 0.4197, 0.05045, 0.3833, 0.02827, 0.3418, 0.01461, 0.2968, 0.01, 0.25, 0.01461, 0.2032, 0.02827, 0.1582, 0.05045, 0.1167, 0.08029, 0.08029, 0.1167, 0.05045, 0.1582, 0.02827, 0.2032, 0.01461, 0.25, 0.01, 0.2968, 0.01461, 0.3418, 0.02827, 0.3833, 0.05045, 0.4197, 0.08029, 0.4496, 0.1167, 0.4717, 0.1582, 0.4854, 0.2032, 0.49, 0.25, 0.4854, 0.2968, 0.4717, 0.3418, 0.4496, 0.3833, 0.4197, 0.4197, 0.3833, 0.4496, 0.3418, 0.4717, 0.4717, 0.3418, 0.4854, 0.2968, 0.4854, 0.2968, 0.4717, 0.3418, 0.7188, 0.9632, 0.75, 0.9632, 0.75, 0.9632, 0.7188, 0.9632, 0.75, 0.49, 0.7968, 0.4854, 0.8418, 0.4717, 0.8833, 0.4496, 0.9197, 0.4197, 0.9496, 0.3833, 0.9717, 0.3418, 0.9854, 0.2968, 0.99, 0.25, 0.9854, 0.2032, 0.9717, 0.1582, 0.9496, 0.1167, 0.9197, 0.08029, 0.8833, 0.05045, 0.8418, 0.02827, 0.7968, 0.01461, 0.75, 0.01, 0.7032, 0.01461, 0.6582, 0.02827, 0.6167, 0.05045, 0.5803, 0.08029, 0.5504, 0.1167, 0.5283, 0.1582, 0.5146, 0.2032, 0.51, 0.25, 0.5146, 0.2968, 0.5283, 0.3418, 0.5504, 0.3833, 0.5803, 0.4197, 0.6167, 0.4496, 0.6582, 0.4717, 0.7032, 0.4854, 0.03125, 0.5, 0.03125, 0.9632, 0.0, 0.9632, 0.0, 0.5, 0.0625, 0.5, 0.0625, 0.9632, 0.03125, 0.9632, 0.03125, 0.5, 0.09375, 0.5, 0.09375, 0.9632, 0.0625, 0.9632, 0.0625, 0.5, 0.125, 0.5, 0.125, 0.9632, 0.09375, 0.9632, 0.09375, 0.5, 0.1562, 0.5, 0.1562, 0.9632, 0.125, 0.9632, 0.125, 0.5, 0.1875, 0.5, 0.1875, 0.9632, 0.1562, 0.9632, 0.1562, 0.5, 0.2188, 0.5, 0.2188, 0.9632, 0.1875, 0.9632, 0.1875, 0.5, 0.25, 0.5, 0.25, 0.9632, 0.2188, 0.9632, 0.2188, 0.5, 0.2812, 0.5, 0.2812, 0.9632, 0.25, 0.9632, 0.25, 0.5, 0.3125, 0.5, 0.3125, 0.9632, 0.2812, 0.9632, 0.2812, 0.5, 0.3438, 0.5, 0.3438, 0.9632, 0.3125, 0.9632, 0.3125, 0.5, 0.375, 0.5, 0.375, 0.9632, 0.3438, 0.9632, 0.3438, 0.5, 0.4062, 0.5, 0.4062, 0.9632, 0.375, 0.9632, 0.375, 0.5, 0.4375, 0.5, 0.4375, 0.9632, 0.4062, 0.9632, 0.4062, 0.5, 0.4688, 0.5, 0.4688, 0.9632, 0.4375, 0.9632, 0.4375, 0.5, 0.5, 0.5, 0.5, 0.9632, 0.4688, 0.9632, 0.4688, 0.5, 0.5312, 0.5, 0.5312, 0.9632, 0.5, 0.9632, 0.5, 0.5, 0.5625, 0.5, 0.5625, 0.9632, 0.5312, 0.9632, 0.5312, 0.5, 0.5938, 0.5, 0.5938, 0.9632, 0.5625, 0.9632, 0.5625, 0.5, 0.625, 0.5, 0.625, 0.9632, 0.5938, 0.9632, 0.5938, 0.5, 0.6562, 0.5, 0.6562, 0.9632, 0.625, 0.9632, 0.625, 0.5, 0.6875, 0.5, 0.6875, 0.9632, 0.6562, 0.9632, 0.6562, 0.5, 0.7188, 0.5, 0.7188, 0.9632, 0.6875, 0.9632, 0.6875, 0.5, 0.75, 0.5, 0.75, 0.9632, 0.7188, 0.9632, 0.7188, 0.5, 0.7812, 0.5, 0.7812, 0.9632, 0.75, 0.9632, 0.75, 0.5, 0.8125, 0.5, 0.8125, 0.9632, 0.7812, 0.9632, 0.7812, 0.5, 0.8438, 0.5, 0.8438, 0.9632, 0.8125, 0.9632, 0.8125, 0.5, 0.875, 0.5, 0.875, 0.9632, 0.8438, 0.9632, 0.8438, 0.5, 0.9062, 0.5, 0.9062, 0.9632, 0.875, 0.9632, 0.875, 0.5, 0.9375, 0.5, 0.9375, 0.9632, 0.9062, 0.9632, 0.9062, 0.5, 0.9688, 0.5, 0.9688, 0.9632, 0.9375, 0.9632, 0.9375, 0.5, 1.0, 0.5, 1.0, 0.9632, 0.9688, 0.9632, 0.9688, 0.5, 1.0, 0.9632, 1.0, 1.0, 0.9688, 1.0, 0.9688, 0.9632, 0.9688, 0.9632, 0.9688, 1.0, 0.9375, 1.0, 0.9375, 0.9632, 0.9375, 0.9632, 0.9375, 1.0, 0.9062, 1.0, 0.9062, 0.9632, 0.9062, 0.9632, 0.9062, 1.0, 0.875, 1.0, 0.875, 0.9632, 0.875, 0.9632, 0.875, 1.0, 0.8438, 1.0, 0.8438, 0.9632, 0.8438, 0.9632, 0.8438, 1.0, 0.8125, 1.0, 0.8125, 0.9632, 0.8125, 0.9632, 0.8125, 1.0, 0.7812, 1.0, 0.7812, 0.9632, 0.7812, 0.9632, 0.7812, 1.0, 0.75, 1.0, 0.75, 0.9632, 0.75, 0.9632, 0.75, 1.0, 0.7188, 1.0, 0.7188, 0.9632, 0.7188, 0.9632, 0.7188, 1.0, 0.6875, 1.0, 0.6875, 0.9632, 0.6875, 0.9632, 0.6875, 1.0, 0.6562, 1.0, 0.6562, 0.9632, 0.6562, 0.9632, 0.6562, 1.0, 0.625, 1.0, 0.625, 0.9632, 0.625, 0.9632, 0.625, 1.0, 0.5938, 1.0, 0.5938, 0.9632, 0.5938, 0.9632, 0.5938, 1.0, 0.5625, 1.0, 0.5625, 0.9632, 0.5625, 0.9632, 0.5625, 1.0, 0.5312, 1.0, 0.5312, 0.9632, 0.5312, 0.9632, 0.5312, 1.0, 0.5, 1.0, 0.5, 0.9632, 0.5, 0.9632, 0.5, 1.0, 0.4688, 1.0, 0.4688, 0.9632, 0.4688, 0.9632, 0.4688, 1.0, 0.4375, 1.0, 0.4375, 0.9632, 0.4375, 0.9632, 0.4375, 1.0, 0.4062, 1.0, 0.4062, 0.9632, 0.4062, 0.9632, 0.4062, 1.0, 0.375, 1.0, 0.375, 0.9632, 0.375, 0.9632, 0.375, 1.0, 0.3438, 1.0, 0.3438, 0.9632, 0.3438, 0.9632, 0.3438, 1.0, 0.3125, 1.0, 0.3125, 0.9632, 0.3125, 0.9632, 0.3125, 1.0, 0.2812, 1.0, 0.2812, 0.9632, 0.2812, 0.9632, 0.2812, 1.0, 0.25, 1.0, 0.25, 0.9632, 0.25, 0.9632, 0.25, 1.0, 0.2188, 1.0, 0.2188, 0.9632, 0.2188, 0.9632, 0.2188, 1.0, 0.1875, 1.0, 0.1875, 0.9632, 0.1875, 0.9632, 0.1875, 1.0, 0.1562, 1.0, 0.1562, 0.9632, 0.1562, 0.9632, 0.1562, 1.0, 0.125, 1.0, 0.125, 0.9632, 0.125, 0.9632, 0.125, 1.0, 0.09375, 1.0, 0.09375, 0.9632, 0.09375, 0.9632, 0.09375, 1.0, 0.0625, 1.0, 0.0625, 0.9632, 0.0625, 0.9632, 0.0625, 1.0, 0.03125, 1.0, 0.03125, 0.9632, 0.03125, 0.9632, 0.03125, 1.0, 0.0, 1.0, 0.0, 0.9632, 0.4717, 0.1582, 0.4496, 0.1167, 0.4496, 0.1167, 0.4717, 0.1582, 0.2812, 0.9632, 0.3125, 0.9632, 0.3125, 0.9632, 0.2812, 0.9632, 0.1167, 0.05045, 0.08029, 0.08029, 0.08029, 0.08029, 0.1167, 0.05045, 0.3125, 0.9632, 0.3438, 0.9632, 0.3438, 0.9632, 0.3125, 0.9632, 0.08029, 0.4197, 0.1167, 0.4496, 0.1167, 0.4496, 0.08029, 0.4197, 0.3438, 0.9632, 0.375, 0.9632, 0.375, 0.9632, 0.3438, 0.9632, 0.3418, 0.4717, 0.3833, 0.4496, 0.3833, 0.4496, 0.3418, 0.4717, 0.4496, 0.1167, 0.4197, 0.08029, 0.4197, 0.08029, 0.4496, 0.1167, 0.375, 0.9632, 0.4062, 0.9632, 0.4062, 0.9632, 0.375, 0.9632, 0.08029, 0.08029, 0.05045, 0.1167, 0.05045, 0.1167, 0.08029, 0.08029, 0.4062, 0.9632, 0.4375, 0.9632, 0.4375, 0.9632, 0.4062, 0.9632, 0.1167, 0.4496, 0.1582, 0.4717, 0.1582, 0.4717, 0.1167, 0.4496, 0.3833, 0.4496, 0.4197, 0.4197, 0.4197, 0.4197, 0.3833, 0.4496, 0.4375, 0.9632, 0.4688, 0.9632, 0.4688, 0.9632, 0.4375, 0.9632, 0.4197, 0.08029, 0.3833, 0.05045, 0.3833, 0.05045, 0.4197, 0.08029, 0.4688, 0.9632, 0.5, 0.9632, 0.5, 0.9632, 0.4688, 0.9632, 0.05045, 0.1167, 0.02827, 0.1582, 0.02827, 0.1582, 0.05045, 0.1167, 0.5, 0.9632, 0.5312, 0.9632, 0.5312, 0.9632, 0.5, 0.9632, 0.1582, 0.4717, 0.2032, 0.4854, 0.2032, 0.4854, 0.1582, 0.4717, 0.4197, 0.4197, 0.4496, 0.3833, 0.4496, 0.3833, 0.4197, 0.4197, 0.5312, 0.9632, 0.5625, 0.9632, 0.5625, 0.9632, 0.5312, 0.9632, 0.3833, 0.05045, 0.3418, 0.02827, 0.3418, 0.02827, 0.3833, 0.05045, 0.5625, 0.9632, 0.5938, 0.9632, 0.5938, 0.9632, 0.5625, 0.9632, 0.02827, 0.1582, 0.01461, 0.2032, 0.01461, 0.2032, 0.02827, 0.1582, 0.5938, 0.9632, 0.625, 0.9632, 0.625, 0.9632, 0.5938, 0.9632, 0.2032, 0.4854, 0.25, 0.49, 0.25, 0.49, 0.2032, 0.4854, 0.625, 0.9632, 0.6562, 0.9632, 0.6562, 0.9632, 0.625, 0.9632, 0.4496, 0.3833, 0.4717, 0.3418, 0.4717, 0.3418, 0.4496, 0.3833, 0.3418, 0.02827, 0.2968, 0.01461, 0.2968, 0.01461, 0.3418, 0.02827, 0.6562, 0.9632, 0.6875, 0.9632, 0.6875, 0.9632, 0.6562, 0.9632, 0.01461, 0.2032, 0.01, 0.25, 0.01, 0.25, 0.01461, 0.2032, 0.6875, 0.9632, 0.7188, 0.9632, 0.7188, 0.9632, 0.6875, 0.9632])
me_cylinder_001.materials.append(mat_material_001)
me_cylinder_001.update()
me_cube_002 = bpy.data.meshes.new('Cube.002')
me_cube_002.from_pydata([(-1.0, -1.0, -1.0), (-1.0, -1.0, 1.0), (-1.0, 0.4208, 1.0), (1.0, -1.0, -1.0), (1.0, -1.0, 1.0), (1.0, 0.4208, 1.0)], [], [(0, 1, 2), (3, 4, 1, 0), (5, 2, 1, 4), (3, 5, 4), (5, 3, 0, 2)])
_uv = me_cube_002.uv_layers.new(name='UVMap')
_uv.uv.foreach_set('vector', [0.375, 0.0, 0.625, 0.0, 0.625, 0.25, 0.375, 0.75, 0.625, 0.75, 0.625, 1.0, 0.375, 1.0, 0.625, 0.5, 0.875, 0.5, 0.875, 0.75, 0.625, 0.75, 0.375, 0.75, 0.625, 0.5, 0.625, 0.75, 0.625, 0.5, 0.375, 0.75, 0.375, 1.0, 0.625, 0.25])
me_cube_002.materials.append(mat_material_001)
me_cube_002.update()

# ---- objects
ob_cylinder = bpy.data.objects.new('Cylinder', me_cylinder)
ob_cube = bpy.data.objects.new('Cube', me_cube_001)
ob_cylinder_001 = bpy.data.objects.new('Cylinder.001', me_cylinder_001)
ob_cube_001 = bpy.data.objects.new('Cube.001', me_cube_002)

# ---- transforms, parenting, visibility, modifiers, constraints
ob_cylinder.location = (0.0, 0.0, 0.0)
ob_cylinder.scale = (1.0, 1.0, 0.1734)
ob_cube.location = (0.0, 0.0, 0.2614)
ob_cube.scale = (0.03186, 0.1167, 0.1167)
ob_cylinder_001.location = (1.204, 0.0, 0.0)
ob_cylinder_001.rotation_euler = (-0.0, 1.571, 0.0)
ob_cylinder_001.scale = (0.118, 0.2584, 0.2584)
ob_cube_001.location = (0.0, 0.6967, -0.3733)
ob_cube_001.scale = (0.1621, 0.4768, 0.2588)

# ---- collection membership
col_collection.objects.link(ob_cylinder)
col_collection.objects.link(ob_cube)
col_collection.objects.link(ob_cylinder_001)
col_collection.objects.link(ob_cube_001)

# ---- scene / render settings (as saved in the file)
scene.frame_start = 1; scene.frame_end = 250; scene.frame_set(1)
scene.render.engine = 'BLENDER_EEVEE_NEXT'
scene.cycles.sampling_pattern = 'TABULATED_SOBOL'
scene.view_settings.view_transform = 'Filmic'
bpy.context.view_layer.update()

# ---- added for rendering (the .blend has no active camera and no usable light): camera, sun
cam_auto = bpy.data.cameras.new('AutoCamera')
cam_auto.lens = 50.0
cam_auto.sensor_width = 36.0
cam_auto.clip_end = 1000.0
ob_auto_camera = bpy.data.objects.new('AutoCamera', cam_auto)
scene.collection.objects.link(ob_auto_camera)
ob_auto_camera.location = (3.31476, -3.69864, 2.33879)
ob_auto_camera.rotation_euler = (1.09748, -7.21219e-08, 0.694738)
scene.camera = ob_auto_camera
light_auto_sun = bpy.data.lights.new('AutoSun', 'SUN')
light_auto_sun.energy = 3.0
light_auto_sun.angle = 0.0523599
ob_auto_sun = bpy.data.objects.new('AutoSun', light_auto_sun)
scene.collection.objects.link(ob_auto_sun)
ob_auto_sun.rotation_euler = (0.872665, 0.174533, 0.523599)
bpy.context.view_layer.update()
